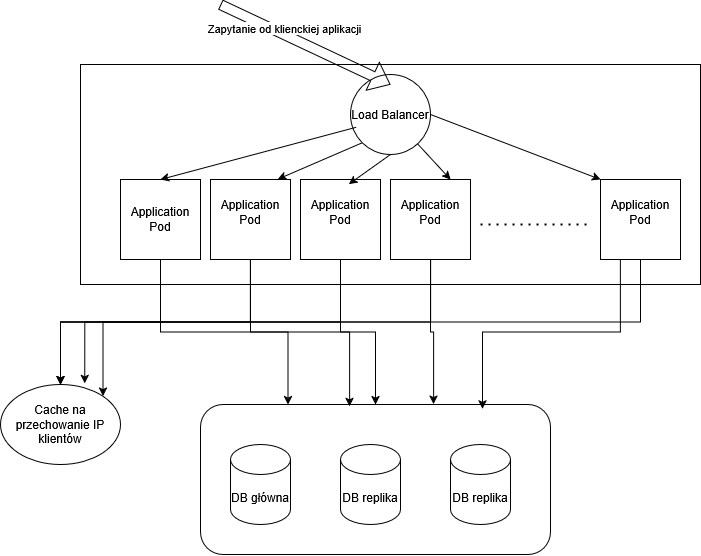

The diagram above was exported from draw.io. Its source (the exported page's mxGraphModel, read from the mxfile embedded in the PNG):
<mxGraphModel dx="1042" dy="516" grid="1" gridSize="10" guides="1" tooltips="1" connect="1" arrows="1" fold="1" page="1" pageScale="1" pageWidth="827" pageHeight="1169" math="0" shadow="0">
  <root>
    <mxCell id="0" />
    <mxCell id="1" parent="0" />
    <mxCell id="TdadBhAjSNLoTOtlFfxG-32" value="" style="rounded=1;whiteSpace=wrap;html=1;" vertex="1" parent="1">
      <mxGeometry x="250" y="420" width="350" height="150" as="geometry" />
    </mxCell>
    <mxCell id="TdadBhAjSNLoTOtlFfxG-1" value="" style="rounded=0;whiteSpace=wrap;html=1;" vertex="1" parent="1">
      <mxGeometry x="130" y="80" width="620" height="220" as="geometry" />
    </mxCell>
    <mxCell id="TdadBhAjSNLoTOtlFfxG-25" style="edgeStyle=orthogonalEdgeStyle;rounded=0;orthogonalLoop=1;jettySize=auto;html=1;" edge="1" parent="1" source="TdadBhAjSNLoTOtlFfxG-2" target="TdadBhAjSNLoTOtlFfxG-24">
      <mxGeometry relative="1" as="geometry" />
    </mxCell>
    <mxCell id="TdadBhAjSNLoTOtlFfxG-30" style="edgeStyle=orthogonalEdgeStyle;rounded=0;orthogonalLoop=1;jettySize=auto;html=1;exitX=0.5;exitY=1;exitDx=0;exitDy=0;entryX=0.5;entryY=0;entryDx=0;entryDy=0;" edge="1" parent="1" source="TdadBhAjSNLoTOtlFfxG-2" target="TdadBhAjSNLoTOtlFfxG-32">
      <mxGeometry relative="1" as="geometry">
        <mxPoint x="345" y="380" as="targetPoint" />
      </mxGeometry>
    </mxCell>
    <mxCell id="TdadBhAjSNLoTOtlFfxG-2" value="Application Pod" style="whiteSpace=wrap;html=1;aspect=fixed;" vertex="1" parent="1">
      <mxGeometry x="170" y="195" width="80" height="80" as="geometry" />
    </mxCell>
    <mxCell id="TdadBhAjSNLoTOtlFfxG-33" style="edgeStyle=orthogonalEdgeStyle;rounded=0;orthogonalLoop=1;jettySize=auto;html=1;exitX=0.5;exitY=1;exitDx=0;exitDy=0;entryX=0.25;entryY=0;entryDx=0;entryDy=0;" edge="1" parent="1" source="TdadBhAjSNLoTOtlFfxG-3" target="TdadBhAjSNLoTOtlFfxG-32">
      <mxGeometry relative="1" as="geometry" />
    </mxCell>
    <mxCell id="TdadBhAjSNLoTOtlFfxG-3" value="&#10;Application Pod&#10;&#10;" style="whiteSpace=wrap;html=1;aspect=fixed;" vertex="1" parent="1">
      <mxGeometry x="260" y="195" width="80" height="80" as="geometry" />
    </mxCell>
    <mxCell id="TdadBhAjSNLoTOtlFfxG-27" style="edgeStyle=orthogonalEdgeStyle;rounded=0;orthogonalLoop=1;jettySize=auto;html=1;exitX=0.5;exitY=1;exitDx=0;exitDy=0;" edge="1" parent="1" source="TdadBhAjSNLoTOtlFfxG-4" target="TdadBhAjSNLoTOtlFfxG-24">
      <mxGeometry relative="1" as="geometry" />
    </mxCell>
    <mxCell id="TdadBhAjSNLoTOtlFfxG-4" value="&#10;Application Pod&#10;&#10;" style="whiteSpace=wrap;html=1;aspect=fixed;" vertex="1" parent="1">
      <mxGeometry x="350" y="195" width="80" height="80" as="geometry" />
    </mxCell>
    <mxCell id="TdadBhAjSNLoTOtlFfxG-28" style="edgeStyle=orthogonalEdgeStyle;rounded=0;orthogonalLoop=1;jettySize=auto;html=1;exitX=0.5;exitY=1;exitDx=0;exitDy=0;entryX=1;entryY=0;entryDx=0;entryDy=0;" edge="1" parent="1" source="TdadBhAjSNLoTOtlFfxG-5" target="TdadBhAjSNLoTOtlFfxG-24">
      <mxGeometry relative="1" as="geometry" />
    </mxCell>
    <mxCell id="TdadBhAjSNLoTOtlFfxG-5" value="&#10;Application Pod&#10;&#10;" style="whiteSpace=wrap;html=1;aspect=fixed;" vertex="1" parent="1">
      <mxGeometry x="440" y="195" width="80" height="80" as="geometry" />
    </mxCell>
    <mxCell id="TdadBhAjSNLoTOtlFfxG-29" style="edgeStyle=orthogonalEdgeStyle;rounded=0;orthogonalLoop=1;jettySize=auto;html=1;exitX=0.5;exitY=1;exitDx=0;exitDy=0;" edge="1" parent="1" source="TdadBhAjSNLoTOtlFfxG-6" target="TdadBhAjSNLoTOtlFfxG-24">
      <mxGeometry relative="1" as="geometry" />
    </mxCell>
    <mxCell id="TdadBhAjSNLoTOtlFfxG-6" value="&#10;Application Pod&#10;&#10;" style="whiteSpace=wrap;html=1;aspect=fixed;" vertex="1" parent="1">
      <mxGeometry x="650" y="195" width="80" height="80" as="geometry" />
    </mxCell>
    <mxCell id="TdadBhAjSNLoTOtlFfxG-11" value="" style="endArrow=none;dashed=1;html=1;dashPattern=1 3;strokeWidth=2;rounded=0;" edge="1" parent="1">
      <mxGeometry width="50" height="50" relative="1" as="geometry">
        <mxPoint x="530" y="240" as="sourcePoint" />
        <mxPoint x="640" y="240" as="targetPoint" />
      </mxGeometry>
    </mxCell>
    <mxCell id="TdadBhAjSNLoTOtlFfxG-13" value="Load Balancer" style="ellipse;whiteSpace=wrap;html=1;aspect=fixed;" vertex="1" parent="1">
      <mxGeometry x="400" y="90" width="80" height="80" as="geometry" />
    </mxCell>
    <mxCell id="TdadBhAjSNLoTOtlFfxG-14" value="" style="endArrow=classic;html=1;rounded=0;exitX=0.07;exitY=0.66;exitDx=0;exitDy=0;exitPerimeter=0;entryX=0.5;entryY=0;entryDx=0;entryDy=0;" edge="1" parent="1" source="TdadBhAjSNLoTOtlFfxG-13" target="TdadBhAjSNLoTOtlFfxG-2">
      <mxGeometry width="50" height="50" relative="1" as="geometry">
        <mxPoint x="390" y="240" as="sourcePoint" />
        <mxPoint x="440" y="190" as="targetPoint" />
      </mxGeometry>
    </mxCell>
    <mxCell id="TdadBhAjSNLoTOtlFfxG-15" value="" style="endArrow=classic;html=1;rounded=0;exitX=0;exitY=1;exitDx=0;exitDy=0;entryX=0.84;entryY=-0.003;entryDx=0;entryDy=0;entryPerimeter=0;" edge="1" parent="1" source="TdadBhAjSNLoTOtlFfxG-13" target="TdadBhAjSNLoTOtlFfxG-3">
      <mxGeometry width="50" height="50" relative="1" as="geometry">
        <mxPoint x="576" y="180" as="sourcePoint" />
        <mxPoint x="380" y="232" as="targetPoint" />
      </mxGeometry>
    </mxCell>
    <mxCell id="TdadBhAjSNLoTOtlFfxG-16" value="" style="endArrow=classic;html=1;rounded=0;entryX=0.605;entryY=0.058;entryDx=0;entryDy=0;entryPerimeter=0;exitX=0.5;exitY=1;exitDx=0;exitDy=0;" edge="1" parent="1" source="TdadBhAjSNLoTOtlFfxG-13" target="TdadBhAjSNLoTOtlFfxG-4">
      <mxGeometry width="50" height="50" relative="1" as="geometry">
        <mxPoint x="556" y="190" as="sourcePoint" />
        <mxPoint x="360" y="242" as="targetPoint" />
      </mxGeometry>
    </mxCell>
    <mxCell id="TdadBhAjSNLoTOtlFfxG-17" value="" style="endArrow=classic;html=1;rounded=0;entryX=0.75;entryY=0;entryDx=0;entryDy=0;" edge="1" parent="1" source="TdadBhAjSNLoTOtlFfxG-13" target="TdadBhAjSNLoTOtlFfxG-5">
      <mxGeometry width="50" height="50" relative="1" as="geometry">
        <mxPoint x="746" y="200" as="sourcePoint" />
        <mxPoint x="550" y="252" as="targetPoint" />
      </mxGeometry>
    </mxCell>
    <mxCell id="TdadBhAjSNLoTOtlFfxG-18" value="" style="endArrow=classic;html=1;rounded=0;entryX=0;entryY=0;entryDx=0;entryDy=0;exitX=1;exitY=0.5;exitDx=0;exitDy=0;" edge="1" parent="1" source="TdadBhAjSNLoTOtlFfxG-13" target="TdadBhAjSNLoTOtlFfxG-6">
      <mxGeometry width="50" height="50" relative="1" as="geometry">
        <mxPoint x="480" y="180" as="sourcePoint" />
        <mxPoint x="513" y="216" as="targetPoint" />
      </mxGeometry>
    </mxCell>
    <mxCell id="TdadBhAjSNLoTOtlFfxG-19" value="" style="shape=flexArrow;endArrow=classic;html=1;rounded=0;" edge="1" parent="1">
      <mxGeometry width="50" height="50" relative="1" as="geometry">
        <mxPoint x="270" y="20" as="sourcePoint" />
        <mxPoint x="440" y="100" as="targetPoint" />
      </mxGeometry>
    </mxCell>
    <mxCell id="TdadBhAjSNLoTOtlFfxG-20" value="Zapytanie od klienckiej aplikacji" style="edgeLabel;html=1;align=center;verticalAlign=middle;resizable=0;points=[];" vertex="1" connectable="0" parent="TdadBhAjSNLoTOtlFfxG-19">
      <mxGeometry x="-0.289" y="6" relative="1" as="geometry">
        <mxPoint as="offset" />
      </mxGeometry>
    </mxCell>
    <mxCell id="TdadBhAjSNLoTOtlFfxG-21" value="DB główna" style="shape=cylinder3;whiteSpace=wrap;html=1;boundedLbl=1;backgroundOutline=1;size=15;" vertex="1" parent="1">
      <mxGeometry x="280" y="460" width="60" height="80" as="geometry" />
    </mxCell>
    <mxCell id="TdadBhAjSNLoTOtlFfxG-22" value="DB replika" style="shape=cylinder3;whiteSpace=wrap;html=1;boundedLbl=1;backgroundOutline=1;size=15;" vertex="1" parent="1">
      <mxGeometry x="390" y="460" width="60" height="80" as="geometry" />
    </mxCell>
    <mxCell id="TdadBhAjSNLoTOtlFfxG-23" value="DB replika" style="shape=cylinder3;whiteSpace=wrap;html=1;boundedLbl=1;backgroundOutline=1;size=15;" vertex="1" parent="1">
      <mxGeometry x="500" y="460" width="60" height="80" as="geometry" />
    </mxCell>
    <mxCell id="TdadBhAjSNLoTOtlFfxG-24" value="Cache na przechowanie IP klientów" style="ellipse;whiteSpace=wrap;html=1;" vertex="1" parent="1">
      <mxGeometry x="50" y="400" width="120" height="80" as="geometry" />
    </mxCell>
    <mxCell id="TdadBhAjSNLoTOtlFfxG-26" style="edgeStyle=orthogonalEdgeStyle;rounded=0;orthogonalLoop=1;jettySize=auto;html=1;exitX=0.5;exitY=1;exitDx=0;exitDy=0;entryX=0.703;entryY=-0.015;entryDx=0;entryDy=0;entryPerimeter=0;" edge="1" parent="1" source="TdadBhAjSNLoTOtlFfxG-3" target="TdadBhAjSNLoTOtlFfxG-24">
      <mxGeometry relative="1" as="geometry" />
    </mxCell>
    <mxCell id="TdadBhAjSNLoTOtlFfxG-34" style="edgeStyle=orthogonalEdgeStyle;rounded=0;orthogonalLoop=1;jettySize=auto;html=1;exitX=0.5;exitY=1;exitDx=0;exitDy=0;entryX=0.426;entryY=0.013;entryDx=0;entryDy=0;entryPerimeter=0;" edge="1" parent="1" source="TdadBhAjSNLoTOtlFfxG-4" target="TdadBhAjSNLoTOtlFfxG-32">
      <mxGeometry relative="1" as="geometry" />
    </mxCell>
    <mxCell id="TdadBhAjSNLoTOtlFfxG-35" style="edgeStyle=orthogonalEdgeStyle;rounded=0;orthogonalLoop=1;jettySize=auto;html=1;exitX=0.5;exitY=1;exitDx=0;exitDy=0;entryX=0.666;entryY=-0.003;entryDx=0;entryDy=0;entryPerimeter=0;" edge="1" parent="1" source="TdadBhAjSNLoTOtlFfxG-5" target="TdadBhAjSNLoTOtlFfxG-32">
      <mxGeometry relative="1" as="geometry" />
    </mxCell>
    <mxCell id="TdadBhAjSNLoTOtlFfxG-36" style="edgeStyle=orthogonalEdgeStyle;rounded=0;orthogonalLoop=1;jettySize=auto;html=1;exitX=0.25;exitY=1;exitDx=0;exitDy=0;entryX=0.806;entryY=0.029;entryDx=0;entryDy=0;entryPerimeter=0;" edge="1" parent="1" source="TdadBhAjSNLoTOtlFfxG-6" target="TdadBhAjSNLoTOtlFfxG-32">
      <mxGeometry relative="1" as="geometry" />
    </mxCell>
  </root>
</mxGraphModel>